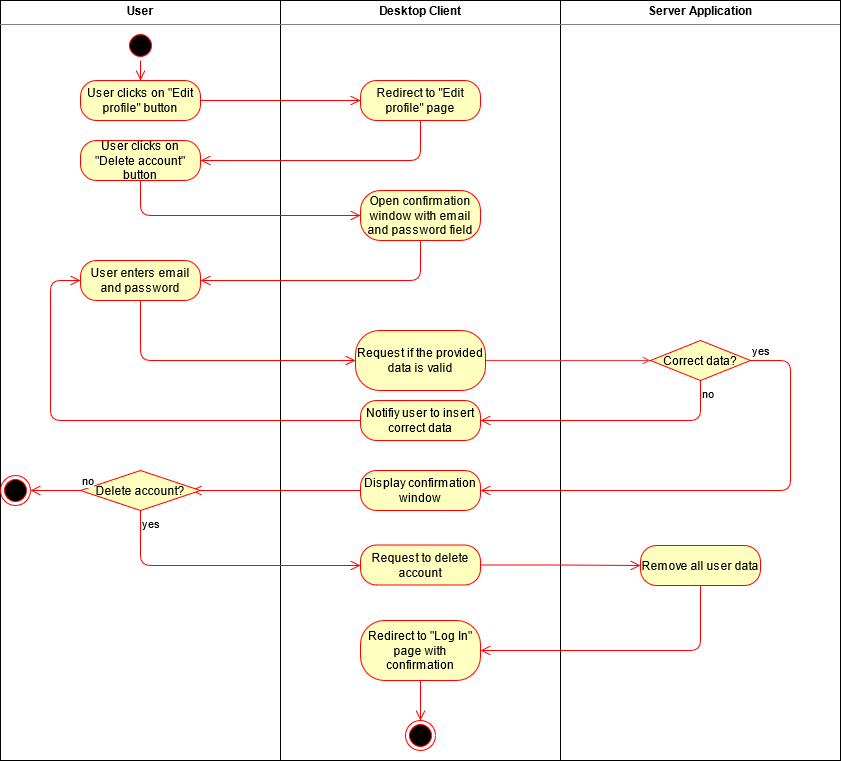

The diagram above was exported from draw.io. Its source (the exported page's mxGraphModel, read from the mxfile embedded in the PNG):
<mxGraphModel dx="2249" dy="763" grid="1" gridSize="10" guides="1" tooltips="1" connect="1" arrows="1" fold="1" page="1" pageScale="1" pageWidth="827" pageHeight="1169" math="0" shadow="0">
  <root>
    <mxCell id="0" />
    <mxCell id="1" parent="0" />
    <mxCell id="3ToIN_C8lF30IDjY9y-w-2" value="&lt;p style=&quot;margin: 0px ; margin-top: 4px ; text-align: center&quot;&gt;&lt;b&gt;User&lt;/b&gt;&lt;br&gt;&lt;/p&gt;&lt;hr size=&quot;1&quot;&gt;" style="verticalAlign=top;align=left;overflow=fill;fontSize=12;fontFamily=Helvetica;html=1;" parent="1" vertex="1">
      <mxGeometry x="-40" y="40" width="280" height="760" as="geometry" />
    </mxCell>
    <mxCell id="3ToIN_C8lF30IDjY9y-w-3" value="&lt;p style=&quot;margin: 0px ; margin-top: 4px ; text-align: center&quot;&gt;&lt;b&gt;Desktop Client&lt;/b&gt;&lt;br&gt;&lt;/p&gt;&lt;hr size=&quot;1&quot;&gt;&lt;div style=&quot;height: 2px&quot;&gt;&lt;/div&gt;" style="verticalAlign=top;align=left;overflow=fill;fontSize=12;fontFamily=Helvetica;html=1;" parent="1" vertex="1">
      <mxGeometry x="240" y="40" width="280" height="760" as="geometry" />
    </mxCell>
    <mxCell id="3ToIN_C8lF30IDjY9y-w-4" value="&lt;p style=&quot;margin: 0px ; margin-top: 4px ; text-align: center&quot;&gt;&lt;b&gt;Server Application&lt;/b&gt;&lt;br&gt;&lt;/p&gt;&lt;hr size=&quot;1&quot;&gt;&lt;div style=&quot;height: 2px&quot;&gt;&lt;/div&gt;" style="verticalAlign=top;align=left;overflow=fill;fontSize=12;fontFamily=Helvetica;html=1;" parent="1" vertex="1">
      <mxGeometry x="520" y="40" width="280" height="760" as="geometry" />
    </mxCell>
    <mxCell id="TZXnAZkH8x1rH8TKW_7P-1" value="" style="ellipse;html=1;shape=startState;fillColor=#000000;strokeColor=#ff0000;" vertex="1" parent="1">
      <mxGeometry x="85" y="70" width="30" height="30" as="geometry" />
    </mxCell>
    <mxCell id="TZXnAZkH8x1rH8TKW_7P-2" value="" style="edgeStyle=orthogonalEdgeStyle;html=1;verticalAlign=bottom;endArrow=open;endSize=8;strokeColor=#ff0000;" edge="1" source="TZXnAZkH8x1rH8TKW_7P-1" parent="1">
      <mxGeometry relative="1" as="geometry">
        <mxPoint x="100" y="120" as="targetPoint" />
      </mxGeometry>
    </mxCell>
    <mxCell id="TZXnAZkH8x1rH8TKW_7P-3" value="User clicks on &quot;Edit profile&quot; button" style="rounded=1;whiteSpace=wrap;html=1;arcSize=40;fontColor=#000000;fillColor=#ffffc0;strokeColor=#ff0000;" vertex="1" parent="1">
      <mxGeometry x="40" y="120" width="120" height="40" as="geometry" />
    </mxCell>
    <mxCell id="TZXnAZkH8x1rH8TKW_7P-4" value="" style="edgeStyle=orthogonalEdgeStyle;html=1;verticalAlign=bottom;endArrow=open;endSize=8;strokeColor=#ff0000;" edge="1" source="TZXnAZkH8x1rH8TKW_7P-3" parent="1" target="TZXnAZkH8x1rH8TKW_7P-5">
      <mxGeometry relative="1" as="geometry">
        <mxPoint x="100" y="220" as="targetPoint" />
      </mxGeometry>
    </mxCell>
    <mxCell id="TZXnAZkH8x1rH8TKW_7P-5" value="Redirect to &quot;Edit profile&quot; page" style="rounded=1;whiteSpace=wrap;html=1;arcSize=40;fontColor=#000000;fillColor=#ffffc0;strokeColor=#ff0000;" vertex="1" parent="1">
      <mxGeometry x="320" y="120" width="120" height="40" as="geometry" />
    </mxCell>
    <mxCell id="TZXnAZkH8x1rH8TKW_7P-6" value="" style="edgeStyle=orthogonalEdgeStyle;html=1;verticalAlign=bottom;endArrow=open;endSize=8;strokeColor=#ff0000;" edge="1" source="TZXnAZkH8x1rH8TKW_7P-5" parent="1" target="TZXnAZkH8x1rH8TKW_7P-7">
      <mxGeometry relative="1" as="geometry">
        <mxPoint x="380" y="220" as="targetPoint" />
        <Array as="points">
          <mxPoint x="380" y="200" />
        </Array>
      </mxGeometry>
    </mxCell>
    <mxCell id="TZXnAZkH8x1rH8TKW_7P-7" value="User clicks on &quot;Delete account&quot; button" style="rounded=1;whiteSpace=wrap;html=1;arcSize=40;fontColor=#000000;fillColor=#ffffc0;strokeColor=#ff0000;" vertex="1" parent="1">
      <mxGeometry x="40" y="180" width="120" height="40" as="geometry" />
    </mxCell>
    <mxCell id="TZXnAZkH8x1rH8TKW_7P-8" value="" style="edgeStyle=orthogonalEdgeStyle;html=1;verticalAlign=bottom;endArrow=open;endSize=8;strokeColor=#ff0000;" edge="1" source="TZXnAZkH8x1rH8TKW_7P-7" parent="1" target="TZXnAZkH8x1rH8TKW_7P-9">
      <mxGeometry relative="1" as="geometry">
        <mxPoint x="100" y="280" as="targetPoint" />
        <Array as="points">
          <mxPoint x="100" y="255" />
        </Array>
      </mxGeometry>
    </mxCell>
    <mxCell id="TZXnAZkH8x1rH8TKW_7P-9" value="Open confirmation window with email and password field" style="rounded=1;whiteSpace=wrap;html=1;arcSize=40;fontColor=#000000;fillColor=#ffffc0;strokeColor=#ff0000;" vertex="1" parent="1">
      <mxGeometry x="320" y="230" width="120" height="50" as="geometry" />
    </mxCell>
    <mxCell id="TZXnAZkH8x1rH8TKW_7P-10" value="" style="edgeStyle=orthogonalEdgeStyle;html=1;verticalAlign=bottom;endArrow=open;endSize=8;strokeColor=#ff0000;entryX=1;entryY=0.5;entryDx=0;entryDy=0;" edge="1" source="TZXnAZkH8x1rH8TKW_7P-9" parent="1" target="TZXnAZkH8x1rH8TKW_7P-14">
      <mxGeometry relative="1" as="geometry">
        <mxPoint x="190" y="320" as="targetPoint" />
        <Array as="points">
          <mxPoint x="380" y="320" />
        </Array>
      </mxGeometry>
    </mxCell>
    <mxCell id="TZXnAZkH8x1rH8TKW_7P-14" value="User enters email and password" style="rounded=1;whiteSpace=wrap;html=1;arcSize=40;fontColor=#000000;fillColor=#ffffc0;strokeColor=#ff0000;" vertex="1" parent="1">
      <mxGeometry x="40" y="300" width="120" height="40" as="geometry" />
    </mxCell>
    <mxCell id="TZXnAZkH8x1rH8TKW_7P-15" value="" style="edgeStyle=orthogonalEdgeStyle;html=1;verticalAlign=bottom;endArrow=open;endSize=8;strokeColor=#ff0000;" edge="1" source="TZXnAZkH8x1rH8TKW_7P-14" parent="1" target="TZXnAZkH8x1rH8TKW_7P-16">
      <mxGeometry relative="1" as="geometry">
        <mxPoint x="100" y="400" as="targetPoint" />
        <Array as="points">
          <mxPoint x="100" y="400" />
        </Array>
      </mxGeometry>
    </mxCell>
    <mxCell id="TZXnAZkH8x1rH8TKW_7P-29" style="edgeStyle=orthogonalEdgeStyle;rounded=0;orthogonalLoop=1;jettySize=auto;html=1;entryX=0;entryY=0.5;entryDx=0;entryDy=0;strokeColor=#FF3333;endArrow=open;endFill=0;" edge="1" parent="1" source="TZXnAZkH8x1rH8TKW_7P-16" target="TZXnAZkH8x1rH8TKW_7P-26">
      <mxGeometry relative="1" as="geometry">
        <Array as="points" />
      </mxGeometry>
    </mxCell>
    <mxCell id="TZXnAZkH8x1rH8TKW_7P-16" value="Request if the provided data is valid" style="rounded=1;whiteSpace=wrap;html=1;arcSize=40;fontColor=#000000;fillColor=#ffffc0;strokeColor=#ff0000;" vertex="1" parent="1">
      <mxGeometry x="315" y="370" width="130" height="60" as="geometry" />
    </mxCell>
    <mxCell id="TZXnAZkH8x1rH8TKW_7P-26" value="Correct data?" style="rhombus;whiteSpace=wrap;html=1;fillColor=#ffffc0;strokeColor=#ff0000;" vertex="1" parent="1">
      <mxGeometry x="610" y="380" width="100" height="40" as="geometry" />
    </mxCell>
    <mxCell id="TZXnAZkH8x1rH8TKW_7P-27" value="yes" style="edgeStyle=orthogonalEdgeStyle;html=1;align=left;verticalAlign=bottom;endArrow=open;endSize=8;strokeColor=#ff0000;exitX=1;exitY=0.5;exitDx=0;exitDy=0;" edge="1" source="TZXnAZkH8x1rH8TKW_7P-26" parent="1" target="TZXnAZkH8x1rH8TKW_7P-32">
      <mxGeometry x="-1" relative="1" as="geometry">
        <mxPoint x="800" y="400" as="targetPoint" />
        <Array as="points">
          <mxPoint x="750" y="400" />
          <mxPoint x="750" y="530" />
        </Array>
      </mxGeometry>
    </mxCell>
    <mxCell id="TZXnAZkH8x1rH8TKW_7P-28" value="no" style="edgeStyle=orthogonalEdgeStyle;html=1;align=left;verticalAlign=top;endArrow=open;endSize=8;strokeColor=#ff0000;" edge="1" source="TZXnAZkH8x1rH8TKW_7P-26" parent="1" target="TZXnAZkH8x1rH8TKW_7P-30">
      <mxGeometry x="-1" relative="1" as="geometry">
        <mxPoint x="660" y="470" as="targetPoint" />
        <Array as="points">
          <mxPoint x="660" y="460" />
        </Array>
      </mxGeometry>
    </mxCell>
    <mxCell id="TZXnAZkH8x1rH8TKW_7P-30" value="Notifiy user to insert correct data" style="rounded=1;whiteSpace=wrap;html=1;arcSize=40;fontColor=#000000;fillColor=#ffffc0;strokeColor=#ff0000;" vertex="1" parent="1">
      <mxGeometry x="320" y="440" width="120" height="40" as="geometry" />
    </mxCell>
    <mxCell id="TZXnAZkH8x1rH8TKW_7P-31" value="" style="edgeStyle=orthogonalEdgeStyle;html=1;verticalAlign=bottom;endArrow=open;endSize=8;strokeColor=#ff0000;" edge="1" source="TZXnAZkH8x1rH8TKW_7P-30" parent="1" target="TZXnAZkH8x1rH8TKW_7P-14">
      <mxGeometry relative="1" as="geometry">
        <mxPoint x="380" y="540" as="targetPoint" />
        <Array as="points">
          <mxPoint x="10" y="460" />
          <mxPoint x="10" y="320" />
        </Array>
      </mxGeometry>
    </mxCell>
    <mxCell id="TZXnAZkH8x1rH8TKW_7P-32" value="Display confirmation window" style="rounded=1;whiteSpace=wrap;html=1;arcSize=40;fontColor=#000000;fillColor=#ffffc0;strokeColor=#ff0000;" vertex="1" parent="1">
      <mxGeometry x="320" y="510" width="120" height="40" as="geometry" />
    </mxCell>
    <mxCell id="TZXnAZkH8x1rH8TKW_7P-33" value="" style="edgeStyle=orthogonalEdgeStyle;html=1;verticalAlign=bottom;endArrow=open;endSize=8;strokeColor=#ff0000;entryX=0.925;entryY=0.5;entryDx=0;entryDy=0;entryPerimeter=0;" edge="1" source="TZXnAZkH8x1rH8TKW_7P-32" parent="1" target="TZXnAZkH8x1rH8TKW_7P-37">
      <mxGeometry relative="1" as="geometry">
        <mxPoint x="380" y="610" as="targetPoint" />
      </mxGeometry>
    </mxCell>
    <mxCell id="TZXnAZkH8x1rH8TKW_7P-37" value="Delete account?" style="rhombus;whiteSpace=wrap;html=1;fillColor=#ffffc0;strokeColor=#ff0000;" vertex="1" parent="1">
      <mxGeometry x="40" y="510" width="120" height="40" as="geometry" />
    </mxCell>
    <mxCell id="TZXnAZkH8x1rH8TKW_7P-38" value="no" style="edgeStyle=orthogonalEdgeStyle;html=1;align=left;verticalAlign=bottom;endArrow=open;endSize=8;strokeColor=#ff0000;" edge="1" source="TZXnAZkH8x1rH8TKW_7P-37" parent="1" target="TZXnAZkH8x1rH8TKW_7P-40">
      <mxGeometry x="-1" relative="1" as="geometry">
        <mxPoint x="220" y="530" as="targetPoint" />
      </mxGeometry>
    </mxCell>
    <mxCell id="TZXnAZkH8x1rH8TKW_7P-39" value="yes" style="edgeStyle=orthogonalEdgeStyle;html=1;align=left;verticalAlign=top;endArrow=open;endSize=8;strokeColor=#ff0000;" edge="1" source="TZXnAZkH8x1rH8TKW_7P-37" parent="1" target="TZXnAZkH8x1rH8TKW_7P-41">
      <mxGeometry x="-1" relative="1" as="geometry">
        <mxPoint x="100" y="610" as="targetPoint" />
        <Array as="points">
          <mxPoint x="100" y="605" />
        </Array>
      </mxGeometry>
    </mxCell>
    <mxCell id="TZXnAZkH8x1rH8TKW_7P-40" value="" style="ellipse;html=1;shape=endState;fillColor=#000000;strokeColor=#ff0000;" vertex="1" parent="1">
      <mxGeometry x="-40" y="515" width="30" height="30" as="geometry" />
    </mxCell>
    <mxCell id="TZXnAZkH8x1rH8TKW_7P-41" value="Request to delete account" style="rounded=1;whiteSpace=wrap;html=1;arcSize=40;fontColor=#000000;fillColor=#ffffc0;strokeColor=#ff0000;" vertex="1" parent="1">
      <mxGeometry x="320" y="584.5" width="120" height="40" as="geometry" />
    </mxCell>
    <mxCell id="TZXnAZkH8x1rH8TKW_7P-42" value="" style="edgeStyle=orthogonalEdgeStyle;html=1;verticalAlign=bottom;endArrow=open;endSize=8;strokeColor=#ff0000;" edge="1" source="TZXnAZkH8x1rH8TKW_7P-41" parent="1" target="TZXnAZkH8x1rH8TKW_7P-43">
      <mxGeometry relative="1" as="geometry">
        <mxPoint x="380" y="684.5" as="targetPoint" />
      </mxGeometry>
    </mxCell>
    <mxCell id="TZXnAZkH8x1rH8TKW_7P-43" value="Remove all user data" style="rounded=1;whiteSpace=wrap;html=1;arcSize=40;fontColor=#000000;fillColor=#ffffc0;strokeColor=#ff0000;" vertex="1" parent="1">
      <mxGeometry x="600" y="585" width="120" height="40" as="geometry" />
    </mxCell>
    <mxCell id="TZXnAZkH8x1rH8TKW_7P-44" value="" style="edgeStyle=orthogonalEdgeStyle;html=1;verticalAlign=bottom;endArrow=open;endSize=8;strokeColor=#ff0000;" edge="1" source="TZXnAZkH8x1rH8TKW_7P-43" parent="1" target="TZXnAZkH8x1rH8TKW_7P-45">
      <mxGeometry relative="1" as="geometry">
        <mxPoint x="660" y="685" as="targetPoint" />
        <Array as="points">
          <mxPoint x="660" y="690" />
        </Array>
      </mxGeometry>
    </mxCell>
    <mxCell id="TZXnAZkH8x1rH8TKW_7P-45" value="Redirect to &quot;Log In&quot; page with confirmation" style="rounded=1;whiteSpace=wrap;html=1;arcSize=40;fontColor=#000000;fillColor=#ffffc0;strokeColor=#ff0000;" vertex="1" parent="1">
      <mxGeometry x="320" y="660" width="120" height="60" as="geometry" />
    </mxCell>
    <mxCell id="TZXnAZkH8x1rH8TKW_7P-46" value="" style="edgeStyle=orthogonalEdgeStyle;html=1;verticalAlign=bottom;endArrow=open;endSize=8;strokeColor=#ff0000;" edge="1" source="TZXnAZkH8x1rH8TKW_7P-45" parent="1">
      <mxGeometry relative="1" as="geometry">
        <mxPoint x="380" y="760" as="targetPoint" />
      </mxGeometry>
    </mxCell>
    <mxCell id="TZXnAZkH8x1rH8TKW_7P-47" value="" style="ellipse;html=1;shape=endState;fillColor=#000000;strokeColor=#ff0000;" vertex="1" parent="1">
      <mxGeometry x="365" y="760" width="30" height="30" as="geometry" />
    </mxCell>
  </root>
</mxGraphModel>